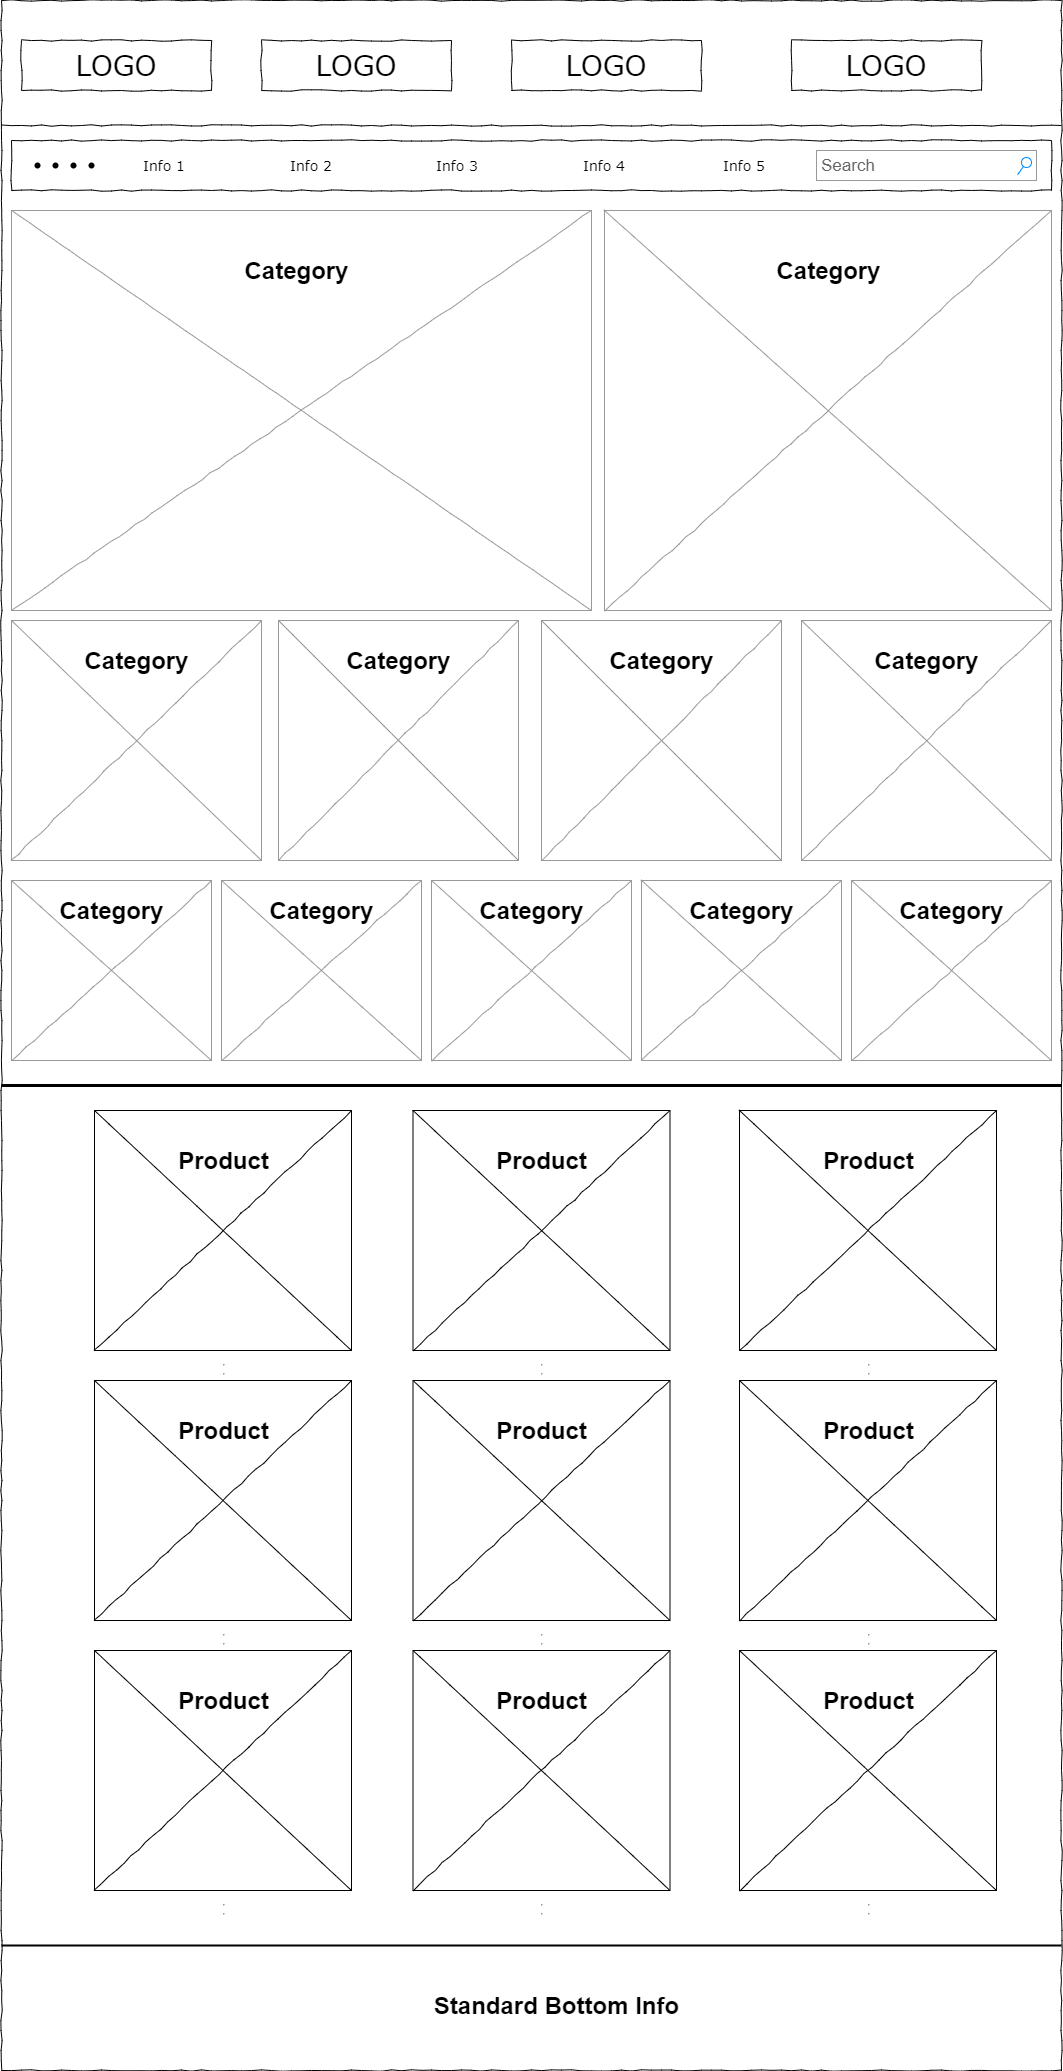

The diagram above was exported from draw.io. Its source (the exported page's mxGraphModel, read from the mxfile embedded in the PNG):
<mxGraphModel dx="1434" dy="806" grid="1" gridSize="10" guides="1" tooltips="1" connect="1" arrows="1" fold="1" page="1" pageScale="1" pageWidth="1100" pageHeight="850" background="none" math="0" shadow="0">
  <root>
    <mxCell id="0" />
    <mxCell id="1" parent="0" />
    <mxCell id="677b7b8949515195-1" value="" style="whiteSpace=wrap;html=1;rounded=0;shadow=0;labelBackgroundColor=none;strokeColor=#000000;strokeWidth=1;fillColor=none;fontFamily=Verdana;fontSize=12;fontColor=#000000;align=center;comic=1;" parent="1" vertex="1">
      <mxGeometry x="20" y="20" width="1060" height="2070" as="geometry" />
    </mxCell>
    <mxCell id="677b7b8949515195-2" value="LOGO" style="whiteSpace=wrap;html=1;rounded=0;shadow=0;labelBackgroundColor=none;strokeWidth=1;fontFamily=Verdana;fontSize=28;align=center;comic=1;" parent="1" vertex="1">
      <mxGeometry x="40" y="60" width="190" height="50" as="geometry" />
    </mxCell>
    <mxCell id="677b7b8949515195-3" value="Search" style="strokeWidth=1;shadow=0;dashed=0;align=center;html=1;shape=mxgraph.mockup.forms.searchBox;strokeColor=#999999;mainText=;strokeColor2=#008cff;fontColor=#666666;fontSize=17;align=left;spacingLeft=3;rounded=0;labelBackgroundColor=none;comic=1;" parent="1" vertex="1">
      <mxGeometry x="835" y="170" width="220" height="30" as="geometry" />
    </mxCell>
    <mxCell id="677b7b8949515195-9" value="" style="line;strokeWidth=1;html=1;rounded=0;shadow=0;labelBackgroundColor=none;fillColor=none;fontFamily=Verdana;fontSize=14;fontColor=#000000;align=center;comic=1;" parent="1" vertex="1">
      <mxGeometry x="20" y="140" width="1060" height="10" as="geometry" />
    </mxCell>
    <mxCell id="677b7b8949515195-10" value="" style="whiteSpace=wrap;html=1;rounded=0;shadow=0;labelBackgroundColor=none;strokeWidth=1;fillColor=none;fontFamily=Verdana;fontSize=12;align=center;comic=1;" parent="1" vertex="1">
      <mxGeometry x="30" y="160" width="1040" height="50" as="geometry" />
    </mxCell>
    <mxCell id="677b7b8949515195-11" value="Info 1" style="text;html=1;points=[];align=left;verticalAlign=top;spacingTop=-4;fontSize=14;fontFamily=Verdana" parent="1" vertex="1">
      <mxGeometry x="160" y="175" width="60" height="20" as="geometry" />
    </mxCell>
    <mxCell id="677b7b8949515195-12" value="Info 2" style="text;html=1;points=[];align=left;verticalAlign=top;spacingTop=-4;fontSize=14;fontFamily=Verdana" parent="1" vertex="1">
      <mxGeometry x="307" y="175" width="60" height="20" as="geometry" />
    </mxCell>
    <mxCell id="677b7b8949515195-13" value="Info 3" style="text;html=1;points=[];align=left;verticalAlign=top;spacingTop=-4;fontSize=14;fontFamily=Verdana" parent="1" vertex="1">
      <mxGeometry x="453" y="175" width="60" height="20" as="geometry" />
    </mxCell>
    <mxCell id="677b7b8949515195-14" value="Info 4" style="text;html=1;points=[];align=left;verticalAlign=top;spacingTop=-4;fontSize=14;fontFamily=Verdana" parent="1" vertex="1">
      <mxGeometry x="600" y="175" width="60" height="20" as="geometry" />
    </mxCell>
    <mxCell id="677b7b8949515195-16" value="" style="verticalLabelPosition=bottom;shadow=0;dashed=0;align=center;html=1;verticalAlign=top;strokeWidth=1;shape=mxgraph.mockup.graphics.simpleIcon;strokeColor=#999999;rounded=0;labelBackgroundColor=none;fontFamily=Verdana;fontSize=14;fontColor=#000000;comic=1;" parent="1" vertex="1">
      <mxGeometry x="30" y="230" width="580" height="400" as="geometry" />
    </mxCell>
    <mxCell id="ZxWsJNwRRizNL6WotGqY-2" value="LOGO" style="whiteSpace=wrap;html=1;rounded=0;shadow=0;labelBackgroundColor=none;strokeWidth=1;fontFamily=Verdana;fontSize=28;align=center;comic=1;" vertex="1" parent="1">
      <mxGeometry x="280" y="60" width="190" height="50" as="geometry" />
    </mxCell>
    <mxCell id="ZxWsJNwRRizNL6WotGqY-3" value="LOGO" style="whiteSpace=wrap;html=1;rounded=0;shadow=0;labelBackgroundColor=none;strokeWidth=1;fontFamily=Verdana;fontSize=28;align=center;comic=1;" vertex="1" parent="1">
      <mxGeometry x="530" y="60" width="190" height="50" as="geometry" />
    </mxCell>
    <mxCell id="ZxWsJNwRRizNL6WotGqY-4" value="LOGO" style="whiteSpace=wrap;html=1;rounded=0;shadow=0;labelBackgroundColor=none;strokeWidth=1;fontFamily=Verdana;fontSize=28;align=center;comic=1;" vertex="1" parent="1">
      <mxGeometry x="810" y="60" width="190" height="50" as="geometry" />
    </mxCell>
    <mxCell id="ZxWsJNwRRizNL6WotGqY-5" value="" style="verticalLabelPosition=bottom;shadow=0;dashed=0;align=center;html=1;verticalAlign=top;strokeWidth=1;shape=mxgraph.mockup.graphics.simpleIcon;strokeColor=#999999;rounded=0;labelBackgroundColor=none;fontFamily=Verdana;fontSize=14;fontColor=#000000;comic=1;" vertex="1" parent="1">
      <mxGeometry x="623" y="230" width="447" height="400" as="geometry" />
    </mxCell>
    <mxCell id="ZxWsJNwRRizNL6WotGqY-6" value="" style="verticalLabelPosition=bottom;shadow=0;dashed=0;align=center;html=1;verticalAlign=top;strokeWidth=1;shape=mxgraph.mockup.graphics.simpleIcon;strokeColor=#999999;rounded=0;labelBackgroundColor=none;fontFamily=Verdana;fontSize=14;fontColor=#000000;comic=1;" vertex="1" parent="1">
      <mxGeometry x="30" y="640" width="250" height="240" as="geometry" />
    </mxCell>
    <mxCell id="ZxWsJNwRRizNL6WotGqY-7" value="" style="verticalLabelPosition=bottom;shadow=0;dashed=0;align=center;html=1;verticalAlign=top;strokeWidth=1;shape=mxgraph.mockup.graphics.simpleIcon;strokeColor=#999999;rounded=0;labelBackgroundColor=none;fontFamily=Verdana;fontSize=14;fontColor=#000000;comic=1;" vertex="1" parent="1">
      <mxGeometry x="297" y="640" width="240" height="240" as="geometry" />
    </mxCell>
    <mxCell id="ZxWsJNwRRizNL6WotGqY-8" value="" style="verticalLabelPosition=bottom;shadow=0;dashed=0;align=center;html=1;verticalAlign=top;strokeWidth=1;shape=mxgraph.mockup.graphics.simpleIcon;strokeColor=#999999;rounded=0;labelBackgroundColor=none;fontFamily=Verdana;fontSize=14;fontColor=#000000;comic=1;" vertex="1" parent="1">
      <mxGeometry x="560" y="640" width="240" height="240" as="geometry" />
    </mxCell>
    <mxCell id="ZxWsJNwRRizNL6WotGqY-9" value="" style="verticalLabelPosition=bottom;shadow=0;dashed=0;align=center;html=1;verticalAlign=top;strokeWidth=1;shape=mxgraph.mockup.graphics.simpleIcon;strokeColor=#999999;rounded=0;labelBackgroundColor=none;fontFamily=Verdana;fontSize=14;fontColor=#000000;comic=1;" vertex="1" parent="1">
      <mxGeometry x="820" y="640" width="250" height="240" as="geometry" />
    </mxCell>
    <mxCell id="ZxWsJNwRRizNL6WotGqY-20" value="" style="verticalLabelPosition=bottom;shadow=0;dashed=0;align=center;html=1;verticalAlign=top;strokeWidth=1;shape=mxgraph.mockup.graphics.simpleIcon;strokeColor=#999999;rounded=0;labelBackgroundColor=none;fontFamily=Verdana;fontSize=14;fontColor=#000000;comic=1;" vertex="1" parent="1">
      <mxGeometry x="450" y="900" width="200" height="180" as="geometry" />
    </mxCell>
    <mxCell id="ZxWsJNwRRizNL6WotGqY-21" value="" style="verticalLabelPosition=bottom;shadow=0;dashed=0;align=center;html=1;verticalAlign=top;strokeWidth=1;shape=mxgraph.mockup.graphics.simpleIcon;strokeColor=#999999;rounded=0;labelBackgroundColor=none;fontFamily=Verdana;fontSize=14;fontColor=#000000;comic=1;" vertex="1" parent="1">
      <mxGeometry x="240" y="900" width="200" height="180" as="geometry" />
    </mxCell>
    <mxCell id="ZxWsJNwRRizNL6WotGqY-22" value="" style="verticalLabelPosition=bottom;shadow=0;dashed=0;align=center;html=1;verticalAlign=top;strokeWidth=1;shape=mxgraph.mockup.graphics.simpleIcon;strokeColor=#999999;rounded=0;labelBackgroundColor=none;fontFamily=Verdana;fontSize=14;fontColor=#000000;comic=1;" vertex="1" parent="1">
      <mxGeometry x="30" y="900" width="200" height="180" as="geometry" />
    </mxCell>
    <mxCell id="ZxWsJNwRRizNL6WotGqY-23" value="" style="verticalLabelPosition=bottom;shadow=0;dashed=0;align=center;html=1;verticalAlign=top;strokeWidth=1;shape=mxgraph.mockup.graphics.simpleIcon;strokeColor=#999999;rounded=0;labelBackgroundColor=none;fontFamily=Verdana;fontSize=14;fontColor=#000000;comic=1;" vertex="1" parent="1">
      <mxGeometry x="870" y="900" width="200" height="180" as="geometry" />
    </mxCell>
    <mxCell id="ZxWsJNwRRizNL6WotGqY-24" value="" style="verticalLabelPosition=bottom;shadow=0;dashed=0;align=center;html=1;verticalAlign=top;strokeWidth=1;shape=mxgraph.mockup.graphics.simpleIcon;strokeColor=#999999;rounded=0;labelBackgroundColor=none;fontFamily=Verdana;fontSize=14;fontColor=#000000;comic=1;" vertex="1" parent="1">
      <mxGeometry x="660" y="900" width="200" height="180" as="geometry" />
    </mxCell>
    <mxCell id="ZxWsJNwRRizNL6WotGqY-25" value="Category" style="text;strokeColor=none;fillColor=none;html=1;fontSize=24;fontStyle=1;verticalAlign=middle;align=center;" vertex="1" parent="1">
      <mxGeometry x="225" y="260" width="180" height="60" as="geometry" />
    </mxCell>
    <mxCell id="ZxWsJNwRRizNL6WotGqY-26" value="Category" style="text;strokeColor=none;fillColor=none;html=1;fontSize=24;fontStyle=1;verticalAlign=middle;align=center;" vertex="1" parent="1">
      <mxGeometry x="756.5" y="260" width="180" height="60" as="geometry" />
    </mxCell>
    <mxCell id="ZxWsJNwRRizNL6WotGqY-27" value="Category" style="text;strokeColor=none;fillColor=none;html=1;fontSize=24;fontStyle=1;verticalAlign=middle;align=center;" vertex="1" parent="1">
      <mxGeometry x="85" y="660" width="140" height="40" as="geometry" />
    </mxCell>
    <mxCell id="ZxWsJNwRRizNL6WotGqY-28" value="Category" style="text;strokeColor=none;fillColor=none;html=1;fontSize=24;fontStyle=1;verticalAlign=middle;align=center;" vertex="1" parent="1">
      <mxGeometry x="347" y="660" width="140" height="40" as="geometry" />
    </mxCell>
    <mxCell id="ZxWsJNwRRizNL6WotGqY-29" value="Category" style="text;strokeColor=none;fillColor=none;html=1;fontSize=24;fontStyle=1;verticalAlign=middle;align=center;" vertex="1" parent="1">
      <mxGeometry x="610" y="660" width="140" height="40" as="geometry" />
    </mxCell>
    <mxCell id="ZxWsJNwRRizNL6WotGqY-30" value="Category" style="text;strokeColor=none;fillColor=none;html=1;fontSize=24;fontStyle=1;verticalAlign=middle;align=center;" vertex="1" parent="1">
      <mxGeometry x="875" y="660" width="140" height="40" as="geometry" />
    </mxCell>
    <mxCell id="ZxWsJNwRRizNL6WotGqY-31" value="Category" style="text;strokeColor=none;fillColor=none;html=1;fontSize=24;fontStyle=1;verticalAlign=middle;align=center;" vertex="1" parent="1">
      <mxGeometry x="60" y="910" width="140" height="40" as="geometry" />
    </mxCell>
    <mxCell id="ZxWsJNwRRizNL6WotGqY-32" value="Category" style="text;strokeColor=none;fillColor=none;html=1;fontSize=24;fontStyle=1;verticalAlign=middle;align=center;" vertex="1" parent="1">
      <mxGeometry x="270" y="910" width="140" height="40" as="geometry" />
    </mxCell>
    <mxCell id="ZxWsJNwRRizNL6WotGqY-33" value="Category" style="text;strokeColor=none;fillColor=none;html=1;fontSize=24;fontStyle=1;verticalAlign=middle;align=center;" vertex="1" parent="1">
      <mxGeometry x="480" y="910" width="140" height="40" as="geometry" />
    </mxCell>
    <mxCell id="ZxWsJNwRRizNL6WotGqY-34" value="Category" style="text;strokeColor=none;fillColor=none;html=1;fontSize=24;fontStyle=1;verticalAlign=middle;align=center;" vertex="1" parent="1">
      <mxGeometry x="690" y="910" width="140" height="40" as="geometry" />
    </mxCell>
    <mxCell id="ZxWsJNwRRizNL6WotGqY-35" value="Category" style="text;strokeColor=none;fillColor=none;html=1;fontSize=24;fontStyle=1;verticalAlign=middle;align=center;" vertex="1" parent="1">
      <mxGeometry x="900" y="910" width="140" height="40" as="geometry" />
    </mxCell>
    <mxCell id="ZxWsJNwRRizNL6WotGqY-36" value="Info 5" style="text;html=1;points=[];align=left;verticalAlign=top;spacingTop=-4;fontSize=14;fontFamily=Verdana" vertex="1" parent="1">
      <mxGeometry x="740" y="175" width="60" height="20" as="geometry" />
    </mxCell>
    <mxCell id="ZxWsJNwRRizNL6WotGqY-37" value="&lt;hr&gt;&lt;hr&gt;" style="verticalLabelPosition=bottom;shadow=0;dashed=0;align=center;html=1;verticalAlign=top;strokeWidth=1;shape=mxgraph.mockup.graphics.simpleIcon;rounded=0;labelBackgroundColor=none;fontFamily=Verdana;fontSize=14;comic=1;" vertex="1" parent="1">
      <mxGeometry x="113" y="1130" width="257" height="240" as="geometry" />
    </mxCell>
    <mxCell id="ZxWsJNwRRizNL6WotGqY-38" value="&lt;hr&gt;&lt;hr&gt;" style="verticalLabelPosition=bottom;shadow=0;dashed=0;align=center;html=1;verticalAlign=top;strokeWidth=1;shape=mxgraph.mockup.graphics.simpleIcon;rounded=0;labelBackgroundColor=none;fontFamily=Verdana;fontSize=14;comic=1;" vertex="1" parent="1">
      <mxGeometry x="431.5" y="1130" width="257" height="240" as="geometry" />
    </mxCell>
    <mxCell id="ZxWsJNwRRizNL6WotGqY-39" value="&lt;hr&gt;&lt;hr&gt;" style="verticalLabelPosition=bottom;shadow=0;dashed=0;align=center;html=1;verticalAlign=top;strokeWidth=1;shape=mxgraph.mockup.graphics.simpleIcon;rounded=0;labelBackgroundColor=none;fontFamily=Verdana;fontSize=14;comic=1;" vertex="1" parent="1">
      <mxGeometry x="758" y="1130" width="257" height="240" as="geometry" />
    </mxCell>
    <mxCell id="ZxWsJNwRRizNL6WotGqY-40" value="&lt;hr&gt;&lt;hr&gt;" style="verticalLabelPosition=bottom;shadow=0;dashed=0;align=center;html=1;verticalAlign=top;strokeWidth=1;shape=mxgraph.mockup.graphics.simpleIcon;rounded=0;labelBackgroundColor=none;fontFamily=Verdana;fontSize=14;comic=1;" vertex="1" parent="1">
      <mxGeometry x="113" y="1400" width="257" height="240" as="geometry" />
    </mxCell>
    <mxCell id="ZxWsJNwRRizNL6WotGqY-41" value="&lt;hr&gt;&lt;hr&gt;" style="verticalLabelPosition=bottom;shadow=0;dashed=0;align=center;html=1;verticalAlign=top;strokeWidth=1;shape=mxgraph.mockup.graphics.simpleIcon;rounded=0;labelBackgroundColor=none;fontFamily=Verdana;fontSize=14;comic=1;" vertex="1" parent="1">
      <mxGeometry x="431.5" y="1400" width="257" height="240" as="geometry" />
    </mxCell>
    <mxCell id="ZxWsJNwRRizNL6WotGqY-42" value="&lt;hr&gt;&lt;hr&gt;" style="verticalLabelPosition=bottom;shadow=0;dashed=0;align=center;html=1;verticalAlign=top;strokeWidth=1;shape=mxgraph.mockup.graphics.simpleIcon;rounded=0;labelBackgroundColor=none;fontFamily=Verdana;fontSize=14;comic=1;" vertex="1" parent="1">
      <mxGeometry x="758" y="1400" width="257" height="240" as="geometry" />
    </mxCell>
    <mxCell id="ZxWsJNwRRizNL6WotGqY-43" value="&lt;hr&gt;&lt;hr&gt;" style="verticalLabelPosition=bottom;shadow=0;dashed=0;align=center;html=1;verticalAlign=top;strokeWidth=1;shape=mxgraph.mockup.graphics.simpleIcon;rounded=0;labelBackgroundColor=none;fontFamily=Verdana;fontSize=14;comic=1;" vertex="1" parent="1">
      <mxGeometry x="113" y="1670" width="257" height="240" as="geometry" />
    </mxCell>
    <mxCell id="ZxWsJNwRRizNL6WotGqY-44" value="&lt;hr&gt;&lt;hr&gt;" style="verticalLabelPosition=bottom;shadow=0;dashed=0;align=center;html=1;verticalAlign=top;strokeWidth=1;shape=mxgraph.mockup.graphics.simpleIcon;rounded=0;labelBackgroundColor=none;fontFamily=Verdana;fontSize=14;comic=1;" vertex="1" parent="1">
      <mxGeometry x="431.5" y="1670" width="257" height="240" as="geometry" />
    </mxCell>
    <mxCell id="ZxWsJNwRRizNL6WotGqY-45" value="&lt;hr&gt;&lt;hr&gt;" style="verticalLabelPosition=bottom;shadow=0;dashed=0;align=center;html=1;verticalAlign=top;strokeWidth=1;shape=mxgraph.mockup.graphics.simpleIcon;rounded=0;labelBackgroundColor=none;fontFamily=Verdana;fontSize=14;comic=1;" vertex="1" parent="1">
      <mxGeometry x="758" y="1670" width="257" height="240" as="geometry" />
    </mxCell>
    <mxCell id="ZxWsJNwRRizNL6WotGqY-46" value="" style="line;strokeWidth=2;html=1;fillColor=#FF8000;" vertex="1" parent="1">
      <mxGeometry x="20" y="1960" width="1060" height="10" as="geometry" />
    </mxCell>
    <mxCell id="ZxWsJNwRRizNL6WotGqY-47" value="Standard Bottom Info" style="text;strokeColor=none;fillColor=none;html=1;fontSize=24;fontStyle=1;verticalAlign=middle;align=center;" vertex="1" parent="1">
      <mxGeometry x="150" y="1980" width="850" height="90" as="geometry" />
    </mxCell>
    <mxCell id="ZxWsJNwRRizNL6WotGqY-48" value="Product" style="text;strokeColor=none;fillColor=none;html=1;fontSize=24;fontStyle=1;verticalAlign=middle;align=center;" vertex="1" parent="1">
      <mxGeometry x="191.5" y="1160" width="100" height="40" as="geometry" />
    </mxCell>
    <mxCell id="ZxWsJNwRRizNL6WotGqY-49" value="Product" style="text;strokeColor=none;fillColor=none;html=1;fontSize=24;fontStyle=1;verticalAlign=middle;align=center;" vertex="1" parent="1">
      <mxGeometry x="191.5" y="1430" width="100" height="40" as="geometry" />
    </mxCell>
    <mxCell id="ZxWsJNwRRizNL6WotGqY-50" value="Product" style="text;strokeColor=none;fillColor=none;html=1;fontSize=24;fontStyle=1;verticalAlign=middle;align=center;" vertex="1" parent="1">
      <mxGeometry x="191.5" y="1700" width="100" height="40" as="geometry" />
    </mxCell>
    <mxCell id="ZxWsJNwRRizNL6WotGqY-51" value="Product" style="text;strokeColor=none;fillColor=none;html=1;fontSize=24;fontStyle=1;verticalAlign=middle;align=center;" vertex="1" parent="1">
      <mxGeometry x="510" y="1700" width="100" height="40" as="geometry" />
    </mxCell>
    <mxCell id="ZxWsJNwRRizNL6WotGqY-52" value="Product" style="text;strokeColor=none;fillColor=none;html=1;fontSize=24;fontStyle=1;verticalAlign=middle;align=center;" vertex="1" parent="1">
      <mxGeometry x="510" y="1430" width="100" height="40" as="geometry" />
    </mxCell>
    <mxCell id="ZxWsJNwRRizNL6WotGqY-53" value="Product" style="text;strokeColor=none;fillColor=none;html=1;fontSize=24;fontStyle=1;verticalAlign=middle;align=center;" vertex="1" parent="1">
      <mxGeometry x="510" y="1160" width="100" height="40" as="geometry" />
    </mxCell>
    <mxCell id="ZxWsJNwRRizNL6WotGqY-54" value="Product" style="text;strokeColor=none;fillColor=none;html=1;fontSize=24;fontStyle=1;verticalAlign=middle;align=center;" vertex="1" parent="1">
      <mxGeometry x="836.5" y="1160" width="100" height="40" as="geometry" />
    </mxCell>
    <mxCell id="ZxWsJNwRRizNL6WotGqY-55" value="Product" style="text;strokeColor=none;fillColor=none;html=1;fontSize=24;fontStyle=1;verticalAlign=middle;align=center;" vertex="1" parent="1">
      <mxGeometry x="836.5" y="1430" width="100" height="40" as="geometry" />
    </mxCell>
    <mxCell id="ZxWsJNwRRizNL6WotGqY-56" value="Product" style="text;strokeColor=none;fillColor=none;html=1;fontSize=24;fontStyle=1;verticalAlign=middle;align=center;" vertex="1" parent="1">
      <mxGeometry x="836.5" y="1700" width="100" height="40" as="geometry" />
    </mxCell>
    <mxCell id="ZxWsJNwRRizNL6WotGqY-60" value="" style="verticalLabelPosition=bottom;shadow=0;dashed=0;align=center;html=1;verticalAlign=top;strokeWidth=1;shape=mxgraph.mockup.navigation.pageControl;fillColor=#000000;strokeColor=#000000;" vertex="1" parent="1">
      <mxGeometry x="53" y="175" width="60" height="20" as="geometry" />
    </mxCell>
    <mxCell id="ZxWsJNwRRizNL6WotGqY-61" value="" style="line;strokeWidth=3;html=1;fillColor=#000000;" vertex="1" parent="1">
      <mxGeometry x="20" y="1100" width="1060" height="10" as="geometry" />
    </mxCell>
  </root>
</mxGraphModel>